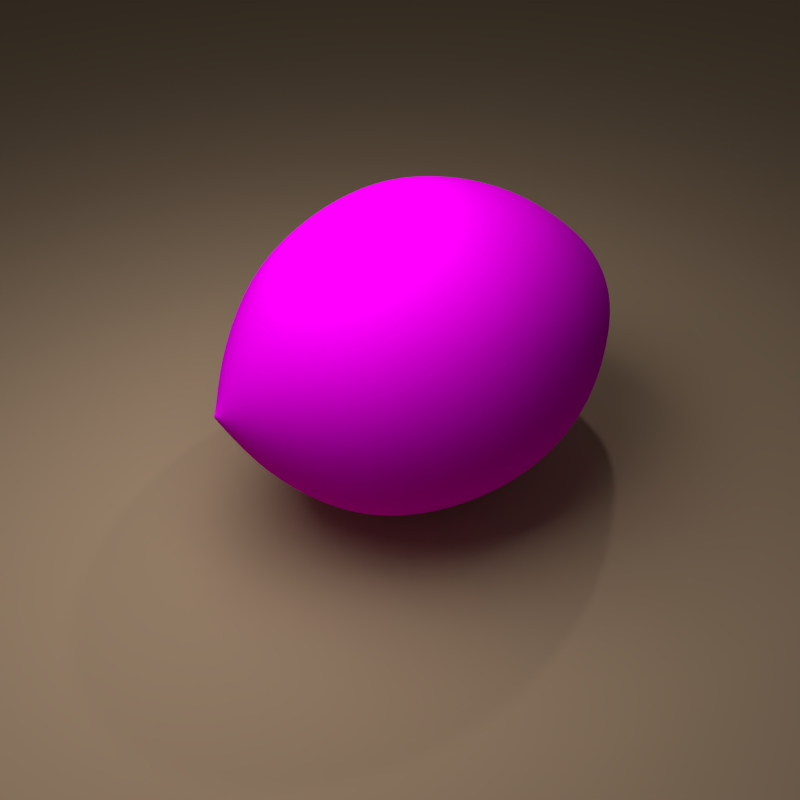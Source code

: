 # Source: coconut.blend  (saved by Blender 2.70.0; exported with 4.5.12 LTS)
import bpy
from mathutils import Matrix  # noqa: F401  (used for matrix-valued properties, if any)

bpy.ops.wm.read_factory_settings(use_empty=True)
scene = bpy.context.scene
scene.name = 'Scene'

# ---- collections
col_collection_1 = bpy.data.collections.new('Collection 1'); scene.collection.children.link(col_collection_1)

# ---- images (referenced by path relative to the original .blend; pixels are not part of the script)
import os
ASSET_DIR = os.environ.get("B2B_ASSET_DIR", "")  # directory of the original .blend (textures are referenced by path, not embedded)
HERE = os.path.dirname(os.path.abspath(__file__))  # packed textures are extracted next to this script under _unpacked/

def load_image(name, relpath, width, height, colorspace="sRGB"):
    """Load a texture the original file referenced (path relative to the .blend, or extracted next to this script)."""
    p = next((c for c in (os.path.join(HERE, relpath), os.path.join(ASSET_DIR, relpath)) if relpath and os.path.exists(c)), "")
    if p:
        img = bpy.data.images.load(p, check_existing=True)
        img.name = name
    else:  # same state as the original file: an image datablock whose file is absent (Cycles renders it pink)
        img = bpy.data.images.new(name, width, height)
        img.source = "FILE"
        img.filepath = "//" + (relpath or name)
    img.colorspace_settings.name = colorspace
    return img
img_coconut_png = load_image('coconut.png', 'coconut.png', 1024, 1024, 'sRGB')

# ---- materials (node trees are filled in below, after node groups)
mat_material_003 = bpy.data.materials.new('Material.003')
mat_material_003.alpha_threshold = 0.0
mat_material_003.roughness = 0.5
mat_material_003.line_color = (0.0, 0.0, 0.0, 1.0)
mat_material_002 = bpy.data.materials.new('Material.002')
mat_material_002.alpha_threshold = 0.0
mat_material_002.roughness = 0.5
mat_material_002.line_color = (0.0, 0.0, 0.0, 1.0)
mat_material_001 = bpy.data.materials.new('Material.001')
mat_material_001.alpha_threshold = 0.0
mat_material_001.roughness = 0.5
mat_material_001.line_color = (0.0, 0.0, 0.0, 1.0)

# ---- material node trees
mat_material_003.use_nodes = True; mat_material_003.node_tree.nodes.clear()
_N = mat_material_003.node_tree.nodes; _L = mat_material_003.node_tree.links
n0 = _N.new('ShaderNodeOutputMaterial'); n0.name = 'Material Output'; n0.location = (300, 300)
n1 = _N.new('ShaderNodeEmission'); n1.name = 'Emission'; n1.location = (110, 300)
n1.inputs[0].default_value = (0.8, 0.8, 0.8, 1.0)
n1.inputs[1].default_value = 5.0
_L.new(n1.outputs[0], n0.inputs[0])
n0.is_active_output = True
mat_material_002.use_nodes = True; mat_material_002.node_tree.nodes.clear()
_N = mat_material_002.node_tree.nodes; _L = mat_material_002.node_tree.links
n0 = _N.new('ShaderNodeOutputMaterial'); n0.name = 'Material Output'; n0.location = (300, 300)
n1 = _N.new('ShaderNodeBsdfDiffuse'); n1.name = 'Diffuse BSDF'; n1.location = (10, 300)
n1.inputs[0].default_value = (0.4885, 0.3463, 0.2234, 1.0)
_L.new(n1.outputs[0], n0.inputs[0])
n0.is_active_output = True
mat_material_001.use_nodes = True; mat_material_001.node_tree.nodes.clear()
_N = mat_material_001.node_tree.nodes; _L = mat_material_001.node_tree.links
n0 = _N.new('ShaderNodeBsdfDiffuse'); n0.name = 'Diffuse BSDF'; n0.location = (35, 455)
n1 = _N.new('ShaderNodeTexImage'); n1.name = 'Image Texture'; n1.location = (-180, 300)
n1.width = 140
n1.image = img_coconut_png
n2 = _N.new('ShaderNodeOutputMaterial'); n2.name = 'Material Output'; n2.location = (300, 300)
n3 = _N.new('ShaderNodeDisplacement'); n3.name = 'Displacement'; n3.location = (0, 0)
n3.inputs[1].default_value = 0.0
n3.inputs[2].default_value = 0.1
_L.new(n0.outputs[0], n2.inputs[0])
_L.new(n1.outputs[0], n0.inputs[0])
_L.new(n1.outputs[0], n3.inputs[0])
_L.new(n3.outputs[0], n2.inputs[2])
n2.is_active_output = True

# ---- world
world_world = bpy.data.worlds.new('World'); scene.world = world_world
world_world.color = (0.05088, 0.05088, 0.05088)
world_world.use_sun_shadow = False
world_world.sun_shadow_jitter_overblur = 0.0
world_world.cycles.sampling_method = 'MANUAL'
world_world.cycles.sample_map_resolution = 256

# ---- cameras
cam_camera = bpy.data.cameras.new('Camera')
cam_camera.clip_end = 100.0
cam_camera.lens = 35.0
cam_camera.sensor_width = 32.0
cam_camera.sensor_height = 18.0
cam_camera.ortho_scale = 7.314
cam_camera.dof.focus_distance = 0.0

# ---- lights
light_lamp = bpy.data.lights.new('Lamp', 'POINT')
light_lamp.transmission_factor = 0.0
light_lamp.cutoff_distance = 30.0
light_lamp.energy = 100.0
light_lamp.shadow_buffer_clip_start = 1.001
light_lamp.shadow_soft_size = 0.1
light_lamp.shadow_maximum_resolution = 0.006
light_lamp.use_absolute_resolution = True
light_lamp.cycles.use_multiple_importance_sampling = False

# ---- meshes
me_plane_002 = bpy.data.meshes.new('Plane.002')
me_plane_002.from_pydata([(-1.0, -1.0, 0.0), (1.0, -1.0, 0.0), (-1.0, 1.0, 0.0), (1.0, 1.0, 0.0)], [], [(0, 1, 3, 2)])
me_plane_002.materials.append(mat_material_003)
me_plane_002.use_remesh_preserve_volume = False
me_plane_002.use_remesh_preserve_attributes = False
me_plane_002.use_mirror_vertex_groups = False
me_plane_002.update()
me_plane_001 = bpy.data.meshes.new('Plane.001')
me_plane_001.from_pydata([(-1.0, -1.0, 0.0), (1.0, -1.0, 0.0), (-1.0, 1.0, 0.0), (1.0, 1.0, 0.0)], [], [(0, 1, 3, 2)])
me_plane_001.materials.append(mat_material_002)
me_plane_001.use_remesh_preserve_volume = False
me_plane_001.use_remesh_preserve_attributes = False
me_plane_001.use_mirror_vertex_groups = False
me_plane_001.update()
me_circle_001 = bpy.data.meshes.new('Circle.001')
me_circle_001.from_pydata([(0.01109, 0.9703, -0.07007), (-0.1782, 0.9517, -0.07007), (-0.3602, 0.8964, -0.07007), (-0.528, 0.8068, -0.07007), (-0.675, 0.6861, -0.07007), (-0.7957, 0.5391, -0.07007), (-0.8853, 0.3713, -0.07007), (-0.9406, 0.1893, -0.07007), (-0.9592, 9.238e-08, -0.07007), (-0.9406, -0.1893, -0.07007), (-0.8853, -0.3713, -0.07007), (-0.7957, -0.5391, -0.07007), (-0.675, -0.6861, -0.07007), (-0.528, -0.8068, -0.07007), (-0.3602, -0.8964, -0.07007), (-0.1782, -0.9517, -0.07007), (0.0111, -0.9703, -0.07007), (0.2004, -0.9517, -0.07007), (0.3824, -0.8964, -0.07007), (0.5502, -0.8068, -0.07007), (0.6972, -0.6861, -0.07007), (0.8179, -0.5391, -0.07007), (0.9075, -0.3713, -0.07007), (0.9628, -0.1893, -0.07007), (0.9814, 9.56e-07, -0.07007), (0.9628, 0.1893, -0.07007), (0.9075, 0.3713, -0.07007), (0.8179, 0.5391, -0.07007), (0.6972, 0.6861, -0.07007), (0.5502, 0.8068, -0.07007), (0.3824, 0.8964, -0.07007), (0.2004, 0.9517, -0.07007), (0.02861, 0.8429, 0.4847), (-0.1358, 0.8267, 0.4847), (-0.294, 0.7788, 0.4847), (-0.4397, 0.7009, 0.4847), (-0.5674, 0.596, 0.4847), (-0.6723, 0.4683, 0.4847), (-0.7502, 0.3226, 0.4847), (-0.7981, 0.1644, 0.4847), (-0.8143, 1.232e-07, 0.4847), (-0.7981, -0.1644, 0.4847), (-0.7502, -0.3226, 0.4847), (-0.6723, -0.4683, 0.4847), (-0.5674, -0.596, 0.4847), (-0.4397, -0.7009, 0.4847), (-0.294, -0.7788, 0.4847), (-0.1358, -0.8267, 0.4847), (0.02861, -0.8429, 0.4847), (0.1931, -0.8267, 0.4847), (0.3512, -0.7788, 0.4847), (0.4969, -0.7009, 0.4847), (0.6247, -0.596, 0.4847), (0.7295, -0.4683, 0.4847), (0.8074, -0.3226, 0.4847), (0.8553, -0.1644, 0.4847), (0.8715, 8.735e-07, 0.4847), (0.8553, 0.1644, 0.4847), (0.8074, 0.3226, 0.4847), (0.7295, 0.4683, 0.4847), (0.6247, 0.596, 0.4847), (0.4969, 0.7009, 0.4847), (0.3512, 0.7788, 0.4847), (0.1931, 0.8267, 0.4847), (0.01693, 0.4645, 0.9693), (-0.07368, 0.4555, 0.9693), (-0.1608, 0.4291, 0.9693), (-0.2411, 0.3862, 0.9693), (-0.3115, 0.3284, 0.9693), (-0.3693, 0.258, 0.9693), (-0.4122, 0.1777, 0.9693), (-0.4386, 0.09061, 0.9693), (-0.4475, 1.827e-07, 0.9693), (-0.4386, -0.09061, 0.9693), (-0.4122, -0.1777, 0.9693), (-0.3693, -0.258, 0.9693), (-0.3115, -0.3284, 0.9693), (-0.2411, -0.3862, 0.9693), (-0.1608, -0.4291, 0.9693), (-0.07368, -0.4555, 0.9693), (0.01693, -0.4645, 0.9693), (0.1075, -0.4555, 0.9693), (0.1947, -0.4291, 0.9693), (0.275, -0.3862, 0.9693), (0.3454, -0.3284, 0.9693), (0.4031, -0.258, 0.9693), (0.446, -0.1777, 0.9693), (0.4725, -0.09061, 0.9693), (0.4814, 5.961e-07, 0.9693), (0.4725, 0.09061, 0.9693), (0.446, 0.1777, 0.9693), (0.4031, 0.258, 0.9693), (0.3454, 0.3284, 0.9693), (0.275, 0.3862, 0.9693), (0.1947, 0.4291, 0.9693), (0.1075, 0.4555, 0.9693), (0.01693, 0.1508, 1.165), (-0.01249, 0.1479, 1.165), (-0.04079, 0.1394, 1.165), (-0.06687, 0.1254, 1.165), (-0.08972, 0.1067, 1.165), (-0.1085, 0.0838, 1.165), (-0.1224, 0.05772, 1.165), (-0.131, 0.02943, 1.165), (-0.1339, 2.668e-07, 1.165), (-0.131, -0.02943, 1.165), (-0.1224, -0.05772, 1.165), (-0.1085, -0.0838, 1.165), (-0.08972, -0.1067, 1.165), (-0.06687, -0.1254, 1.165), (-0.04079, -0.1394, 1.165), (-0.01249, -0.1479, 1.165), (0.01693, -0.1508, 1.165), (0.04636, -0.1479, 1.165), (0.07466, -0.1394, 1.165), (0.1007, -0.1254, 1.165), (0.1236, -0.1067, 1.165), (0.1423, -0.0838, 1.165), (0.1563, -0.05772, 1.165), (0.1649, -0.02943, 1.165), (0.1678, 4.011e-07, 1.165), (0.1649, 0.02943, 1.165), (0.1563, 0.05772, 1.165), (0.1423, 0.0838, 1.165), (0.1236, 0.1067, 1.165), (0.1007, 0.1254, 1.165), (0.07466, 0.1394, 1.165), (0.04636, 0.1479, 1.165), (0.04029, 0.8354, -0.6774), (-0.1227, 0.8193, -0.6774), (-0.2794, 0.7718, -0.6774), (-0.4238, 0.6946, -0.6774), (-0.5504, 0.5907, -0.6774), (-0.6543, 0.4641, -0.6774), (-0.7315, 0.3197, -0.6774), (-0.779, 0.163, -0.6774), (-0.7951, 1.223e-07, -0.6774), (-0.779, -0.163, -0.6774), (-0.7315, -0.3197, -0.6774), (-0.6543, -0.4641, -0.6774), (-0.5504, -0.5907, -0.6774), (-0.4238, -0.6946, -0.6774), (-0.2794, -0.7718, -0.6774), (-0.1227, -0.8193, -0.6774), (0.04029, -0.8354, -0.6774), (0.2033, -0.8193, -0.6774), (0.36, -0.7718, -0.6774), (0.5044, -0.6946, -0.6774), (0.631, -0.5907, -0.6774), (0.7349, -0.4641, -0.6774), (0.8121, -0.3197, -0.6774), (0.8596, -0.163, -0.6774), (0.8757, 8.659e-07, -0.6774), (0.8596, 0.163, -0.6774), (0.8121, 0.3197, -0.6774), (0.7349, 0.4641, -0.6774), (0.631, 0.5907, -0.6774), (0.5044, 0.6946, -0.6774), (0.36, 0.7718, -0.6774), (0.2033, 0.8193, -0.6774), (0.04029, 0.342, -1.197), (-0.02642, 0.3354, -1.197), (-0.09058, 0.3159, -1.197), (-0.1497, 0.2843, -1.197), (-0.2015, 0.2418, -1.197), (-0.2441, 0.19, -1.197), (-0.2757, 0.1309, -1.197), (-0.2951, 0.06672, -1.197), (-0.3017, 2.265e-07, -1.197), (-0.2951, -0.06672, -1.197), (-0.2757, -0.1309, -1.197), (-0.2441, -0.19, -1.197), (-0.2015, -0.2418, -1.197), (-0.1497, -0.2843, -1.197), (-0.09058, -0.3159, -1.197), (-0.02642, -0.3354, -1.197), (0.04029, -0.342, -1.197), (0.107, -0.3354, -1.197), (0.1712, -0.3159, -1.197), (0.2303, -0.2843, -1.197), (0.2821, -0.2418, -1.197), (0.3246, -0.19, -1.197), (0.3562, -0.1309, -1.197), (0.3757, -0.06672, -1.197), (0.3823, 5.309e-07, -1.197), (0.3757, 0.06672, -1.197), (0.3562, 0.1309, -1.197), (0.3246, 0.19, -1.197), (0.2821, 0.2418, -1.197), (0.2303, 0.2843, -1.197), (0.1712, 0.3159, -1.197), (0.107, 0.3354, -1.197), (-0.004032, 0.03856, -1.343), (-0.01156, 0.03782, -1.343), (-0.01879, 0.03563, -1.343), (-0.02546, 0.03207, -1.343), (-0.0313, 0.02727, -1.343), (-0.0361, 0.02143, -1.343), (-0.03966, 0.01476, -1.343), (-0.04186, 0.007524, -1.343), (-0.0426, 3.178e-07, -1.343), (-0.04186, -0.007523, -1.343), (-0.03966, -0.01476, -1.343), (-0.0361, -0.02142, -1.343), (-0.0313, -0.02727, -1.343), (-0.02546, -0.03206, -1.343), (-0.01879, -0.03563, -1.343), (-0.01156, -0.03782, -1.343), (-0.004032, -0.03856, -1.343), (0.003492, -0.03782, -1.343), (0.01073, -0.03563, -1.343), (0.01739, -0.03206, -1.343), (0.02324, -0.02727, -1.343), (0.02803, -0.02142, -1.343), (0.0316, -0.01476, -1.343), (0.03379, -0.007523, -1.343), (0.03453, 3.521e-07, -1.343), (0.03379, 0.007524, -1.343), (0.0316, 0.01476, -1.343), (0.02803, 0.02143, -1.343), (0.02324, 0.02727, -1.343), (0.01739, 0.03207, -1.343), (0.01073, 0.03563, -1.343), (0.003492, 0.03782, -1.343), (-0.03327, 0.009322, -1.365), (-0.03501, 0.009143, -1.365), (-0.03668, 0.008612, -1.364), (-0.03822, 0.007751, -1.364), (-0.03957, 0.006592, -1.363), (-0.04068, 0.005179, -1.363), (-0.04151, 0.003568, -1.363), (-0.04202, 0.001819, -1.363), (-0.04219, 3.235e-07, -1.363), (-0.04202, -0.001818, -1.363), (-0.04151, -0.003567, -1.363), (-0.04068, -0.005179, -1.363), (-0.03957, -0.006591, -1.363), (-0.03822, -0.00775, -1.364), (-0.03668, -0.008612, -1.364), (-0.03501, -0.009142, -1.365), (-0.03327, -0.009321, -1.365), (-0.03153, -0.009142, -1.366), (-0.02985, -0.008612, -1.366), (-0.02831, -0.00775, -1.367), (-0.02696, -0.006591, -1.367), (-0.02585, -0.005179, -1.368), (-0.02502, -0.003567, -1.368), (-0.02452, -0.001818, -1.368), (-0.02434, 3.324e-07, -1.368), (-0.02452, 0.001819, -1.368), (-0.02502, 0.003568, -1.368), (-0.02585, 0.005179, -1.368), (-0.02696, 0.006592, -1.367), (-0.02831, 0.007751, -1.367), (-0.02985, 0.008612, -1.366), (-0.03153, 0.009143, -1.366), (0.5893, 0.3669, -0.9372), (0.6503, 0.2527, -0.9372), (-0.5087, 0.3668, -0.9372), (-0.4266, 0.4669, -0.9372), (0.04029, -0.6603, -0.9372), (-0.08853, -0.6476, -0.9372), (0.6879, 0.1288, -0.9372), (0.7006, 7.461e-07, -0.9372), (-0.3266, 0.549, -0.9372), (-0.2124, 0.61, -0.9372), (-0.2124, -0.61, -0.9372), (-0.3266, -0.549, -0.9372), (0.6879, -0.1288, -0.9372), (0.6503, -0.2527, -0.9372), (-0.08853, 0.6476, -0.9372), (0.04029, 0.6603, -0.9372), (-0.4266, -0.4669, -0.9372), (-0.5087, -0.3668, -0.9372), (0.1691, 0.6476, -0.9372), (0.5893, -0.3668, -0.9372), (0.5072, -0.4669, -0.9372), (-0.5698, -0.2527, -0.9372), (-0.6073, -0.1288, -0.9372), (0.293, 0.61, -0.9372), (0.4071, 0.549, -0.9372), (0.4071, -0.549, -0.9372), (0.293, -0.61, -0.9372), (-0.62, 1.584e-07, -0.9372), (-0.6073, 0.1288, -0.9372), (0.5072, 0.4669, -0.9372), (0.1691, -0.6476, -0.9372), (-0.5698, 0.2527, -0.9372), (0.2085, 0.919, -0.3737), (0.3843, 0.8657, -0.3737), (0.6883, -0.6626, -0.3737), (0.5463, -0.7791, -0.3737), (-0.8933, -0.1828, -0.3737), (-0.9113, 9.969e-08, -0.3737), (0.5463, 0.7791, -0.3737), (0.6883, 0.6626, -0.3737), (0.3843, -0.8657, -0.3737), (0.2085, -0.919, -0.3737), (-0.8933, 0.1828, -0.3737), (-0.84, 0.3586, -0.3737), (0.8048, 0.5206, -0.3737), (0.8914, 0.3586, -0.3737), (-0.7534, 0.5206, -0.3737), (-0.6369, 0.6626, -0.3737), (0.02569, -0.937, -0.3737), (-0.1571, -0.919, -0.3737), (0.9447, 0.1828, -0.3737), (0.9627, 9.337e-07, -0.3737), (-0.4949, 0.7791, -0.3737), (-0.3329, 0.8657, -0.3737), (-0.3329, -0.8657, -0.3737), (-0.4949, -0.7791, -0.3737), (0.9447, -0.1828, -0.3737), (0.8914, -0.3586, -0.3737), (-0.1571, 0.919, -0.3737), (0.02569, 0.937, -0.3737), (-0.6369, -0.6626, -0.3737), (-0.7534, -0.5206, -0.3737), (0.8048, -0.5206, -0.3737), (-0.84, -0.3586, -0.3737), (0.3784, 0.8657, 0.2073), (0.2027, 0.919, 0.2073), (0.5404, -0.7791, 0.2073), (0.6824, -0.6626, 0.2073), (-0.9171, 1.009e-07, 0.2073), (-0.8991, -0.1828, 0.2073), (0.6824, 0.6626, 0.2073), (0.5404, 0.7791, 0.2073), (0.2027, -0.919, 0.2073), (0.3784, -0.8657, 0.2073), (-0.8458, 0.3586, 0.2073), (-0.8991, 0.1828, 0.2073), (0.8855, 0.3586, 0.2073), (0.7989, 0.5206, 0.2073), (-0.6427, 0.6626, 0.2073), (-0.7592, 0.5206, 0.2073), (-0.1629, -0.919, 0.2073), (0.01985, -0.937, 0.2073), (0.9569, 9.349e-07, 0.2073), (0.9388, 0.1828, 0.2073), (-0.3387, 0.8657, 0.2073), (-0.5007, 0.7791, 0.2073), (-0.5007, -0.7791, 0.2073), (-0.3387, -0.8657, 0.2073), (0.8855, -0.3586, 0.2073), (0.9389, -0.1828, 0.2073), (0.01985, 0.937, 0.2073), (-0.1629, 0.919, 0.2073), (-0.7592, -0.5206, 0.2073), (-0.6427, -0.6626, 0.2073), (0.7989, -0.5206, 0.2073), (-0.8458, -0.3586, 0.2073), (0.1576, 0.6778, 0.727), (0.02277, 0.691, 0.727), (0.5114, -0.4886, 0.727), (0.5974, -0.3839, 0.727), (-0.655, -0.1348, 0.727), (-0.6157, -0.2645, 0.727), (0.4067, 0.5746, 0.727), (0.2872, 0.6384, 0.727), (0.2872, -0.6384, 0.727), (0.4067, -0.5746, 0.727), (-0.655, 0.1348, 0.727), (-0.6683, 1.449e-07, 0.727), (0.5974, 0.3839, 0.727), (0.5114, 0.4886, 0.727), (0.02277, -0.691, 0.727), (0.1576, -0.6778, 0.727), (-0.5518, 0.3839, 0.727), (-0.6157, 0.2645, 0.727), (0.7005, 0.1348, 0.727), (0.6612, 0.2645, 0.727), (-0.3611, 0.5746, 0.727), (-0.4659, 0.4886, 0.727), (-0.2417, -0.6384, 0.727), (-0.112, -0.6778, 0.727), (0.7005, -0.1348, 0.727), (0.7138, 7.6e-07, 0.727), (-0.112, 0.6778, 0.727), (-0.2417, 0.6384, 0.727), (-0.4659, -0.4886, 0.727), (-0.3611, -0.5746, 0.727), (0.6612, -0.2644, 0.727), (-0.5518, -0.3839, 0.727), (0.3348, -0.1317, 1.067), (0.3544, -0.06712, 1.067), (0.01693, 0.3441, 1.067), (-0.05019, 0.3375, 1.067), (-0.2691, -0.1912, 1.067), (-0.2264, -0.2433, 1.067), (0.08406, 0.3375, 1.067), (0.2602, -0.2433, 1.067), (0.303, -0.1912, 1.067), (-0.3205, -0.06712, 1.067), (-0.3009, -0.1317, 1.067), (0.2081, 0.2861, 1.067), (0.1486, 0.3179, 1.067), (0.1486, -0.3179, 1.067), (0.2081, -0.2861, 1.067), (-0.3205, 0.06712, 1.067), (-0.3271, 2.163e-07, 1.067), (0.303, 0.1912, 1.067), (0.2602, 0.2433, 1.067), (0.01693, -0.3441, 1.067), (0.08406, -0.3375, 1.067), (-0.2691, 0.1912, 1.067), (-0.3009, 0.1317, 1.067), (0.3544, 0.06712, 1.067), (0.3348, 0.1317, 1.067), (-0.1742, 0.2861, 1.067), (-0.2264, 0.2433, 1.067), (-0.1147, -0.3179, 1.067), (-0.05019, -0.3375, 1.067), (0.361, 5.225e-07, 1.067), (-0.1147, 0.3179, 1.067), (-0.1742, -0.2861, 1.067)], [], [(288, 289, 158, 159), (352, 353, 64, 95), (320, 321, 63, 62), (322, 323, 52, 51), (324, 325, 41, 40), (326, 327, 61, 60), (328, 329, 50, 49), (330, 331, 39, 38), (332, 333, 59, 58), (334, 335, 37, 36), (336, 337, 48, 47), (338, 339, 57, 56), (340, 341, 35, 34), (342, 343, 46, 45), (344, 345, 55, 54), (346, 347, 33, 32), (348, 349, 44, 43), (321, 346, 32, 63), (323, 350, 53, 52), (325, 351, 42, 41), (327, 320, 62, 61), (329, 322, 51, 50), (331, 324, 40, 39), (333, 326, 60, 59), (337, 328, 49, 48), (335, 330, 38, 37), (339, 332, 58, 57), (341, 334, 36, 35), (343, 336, 47, 46), (345, 338, 56, 55), (347, 340, 34, 33), (349, 342, 45, 44), (350, 344, 54, 53), (351, 348, 43, 42), (384, 385, 119, 118), (354, 355, 85, 84), (356, 357, 74, 73), (358, 359, 94, 93), (360, 361, 83, 82), (362, 363, 72, 71), (364, 365, 92, 91), (366, 367, 81, 80), (368, 369, 70, 69), (370, 371, 90, 89), (372, 373, 68, 67), (374, 375, 79, 78), (376, 377, 88, 87), (378, 379, 66, 65), (380, 381, 77, 76), (355, 382, 86, 85), (357, 383, 75, 74), (359, 352, 95, 94), (361, 354, 84, 83), (363, 356, 73, 72), (365, 358, 93, 92), (367, 360, 82, 81), (369, 362, 71, 70), (371, 364, 91, 90), (373, 368, 69, 68), (375, 366, 80, 79), (377, 370, 89, 88), (379, 372, 67, 66), (381, 374, 78, 77), (382, 376, 87, 86), (353, 378, 65, 64), (383, 380, 76, 75), (97, 98, 99, 100, 101, 102, 103, 104, 105, 106, 107, 108, 109, 110, 111, 112, 113, 114, 115, 116, 117, 118, 119, 120, 121, 122, 123, 124, 125, 126, 127, 96), (386, 387, 97, 96), (388, 389, 108, 107), (390, 386, 96, 127), (391, 392, 117, 116), (393, 394, 106, 105), (395, 396, 126, 125), (397, 398, 115, 114), (399, 400, 104, 103), (401, 402, 124, 123), (403, 404, 113, 112), (405, 406, 102, 101), (407, 408, 122, 121), (409, 410, 100, 99), (411, 412, 111, 110), (385, 413, 120, 119), (387, 414, 98, 97), (389, 415, 109, 108), (392, 384, 118, 117), (394, 388, 107, 106), (396, 390, 127, 126), (398, 391, 116, 115), (400, 393, 105, 104), (402, 395, 125, 124), (404, 397, 114, 113), (406, 399, 103, 102), (408, 401, 123, 122), (410, 405, 101, 100), (412, 403, 112, 111), (413, 407, 121, 120), (414, 409, 99, 98), (415, 411, 110, 109), (256, 257, 186, 187), (290, 291, 147, 148), (292, 293, 136, 137), (294, 295, 156, 157), (296, 297, 145, 146), (298, 299, 134, 135), (300, 301, 154, 155), (302, 303, 132, 133), (304, 305, 143, 144), (306, 307, 152, 153), (308, 309, 130, 131), (310, 311, 141, 142), (312, 313, 150, 151), (314, 315, 128, 129), (316, 317, 139, 140), (315, 288, 159, 128), (318, 290, 148, 149), (319, 292, 137, 138), (289, 294, 157, 158), (291, 296, 146, 147), (293, 298, 135, 136), (295, 300, 155, 156), (297, 304, 144, 145), (299, 302, 133, 134), (301, 306, 153, 154), (303, 308, 131, 132), (305, 310, 142, 143), (307, 312, 151, 152), (309, 314, 129, 130), (311, 316, 140, 141), (313, 318, 149, 150), (317, 319, 138, 139), (189, 188, 220, 221), (258, 259, 164, 165), (260, 261, 175, 176), (262, 263, 184, 185), (264, 265, 162, 163), (266, 267, 173, 174), (268, 269, 182, 183), (270, 271, 160, 161), (272, 273, 171, 172), (271, 274, 191, 160), (275, 276, 180, 181), (277, 278, 169, 170), (279, 280, 189, 190), (281, 282, 178, 179), (283, 284, 167, 168), (285, 256, 187, 188), (286, 260, 176, 177), (287, 258, 165, 166), (257, 262, 185, 186), (259, 264, 163, 164), (261, 266, 174, 175), (263, 268, 183, 184), (265, 270, 161, 162), (267, 272, 172, 173), (269, 275, 181, 182), (273, 277, 170, 171), (274, 279, 190, 191), (276, 281, 179, 180), (278, 283, 168, 169), (280, 285, 188, 189), (282, 286, 177, 178), (284, 287, 166, 167), (223, 222, 254, 255), (178, 177, 209, 210), (167, 166, 198, 199), (187, 186, 218, 219), (165, 164, 196, 197), (176, 175, 207, 208), (185, 184, 216, 217), (163, 162, 194, 195), (174, 173, 205, 206), (183, 182, 214, 215), (161, 160, 192, 193), (172, 171, 203, 204), (160, 191, 223, 192), (181, 180, 212, 213), (170, 169, 201, 202), (190, 189, 221, 222), (179, 178, 210, 211), (168, 167, 199, 200), (188, 187, 219, 220), (177, 176, 208, 209), (166, 165, 197, 198), (186, 185, 217, 218), (164, 163, 195, 196), (175, 174, 206, 207), (184, 183, 215, 216), (162, 161, 193, 194), (173, 172, 204, 205), (182, 181, 213, 214), (171, 170, 202, 203), (191, 190, 222, 223), (180, 179, 211, 212), (169, 168, 200, 201), (225, 224, 255, 254, 253, 252, 251, 250, 249, 248, 247, 246, 245, 244, 243, 242, 241, 240, 239, 238, 237, 236, 235, 234, 233, 232, 231, 230, 229, 228, 227, 226), (212, 211, 243, 244), (201, 200, 232, 233), (221, 220, 252, 253), (210, 209, 241, 242), (199, 198, 230, 231), (219, 218, 250, 251), (197, 196, 228, 229), (208, 207, 239, 240), (217, 216, 248, 249), (195, 194, 226, 227), (206, 205, 237, 238), (215, 214, 246, 247), (193, 192, 224, 225), (204, 203, 235, 236), (192, 223, 255, 224), (213, 212, 244, 245), (202, 201, 233, 234), (222, 221, 253, 254), (211, 210, 242, 243), (200, 199, 231, 232), (220, 219, 251, 252), (209, 208, 240, 241), (198, 197, 229, 230), (218, 217, 249, 250), (196, 195, 227, 228), (207, 206, 238, 239), (216, 215, 247, 248), (194, 193, 225, 226), (205, 204, 236, 237), (214, 213, 245, 246), (203, 202, 234, 235), (155, 154, 257, 256), (133, 132, 259, 258), (144, 143, 261, 260), (153, 152, 263, 262), (131, 130, 265, 264), (142, 141, 267, 266), (151, 150, 269, 268), (129, 128, 271, 270), (140, 139, 273, 272), (128, 159, 274, 271), (149, 148, 276, 275), (138, 137, 278, 277), (158, 157, 280, 279), (147, 146, 282, 281), (136, 135, 284, 283), (156, 155, 256, 285), (145, 144, 260, 286), (134, 133, 258, 287), (154, 153, 262, 257), (132, 131, 264, 259), (143, 142, 266, 261), (152, 151, 268, 263), (130, 129, 270, 265), (141, 140, 272, 267), (150, 149, 275, 269), (139, 138, 277, 273), (159, 158, 279, 274), (148, 147, 281, 276), (137, 136, 283, 278), (157, 156, 285, 280), (146, 145, 286, 282), (135, 134, 287, 284), (31, 30, 289, 288), (20, 19, 291, 290), (9, 8, 293, 292), (29, 28, 295, 294), (18, 17, 297, 296), (7, 6, 299, 298), (27, 26, 301, 300), (5, 4, 303, 302), (16, 15, 305, 304), (25, 24, 307, 306), (3, 2, 309, 308), (14, 13, 311, 310), (23, 22, 313, 312), (1, 0, 315, 314), (12, 11, 317, 316), (0, 31, 288, 315), (21, 20, 290, 318), (10, 9, 292, 319), (30, 29, 294, 289), (19, 18, 296, 291), (8, 7, 298, 293), (28, 27, 300, 295), (17, 16, 304, 297), (6, 5, 302, 299), (26, 25, 306, 301), (4, 3, 308, 303), (15, 14, 310, 305), (24, 23, 312, 307), (2, 1, 314, 309), (13, 12, 316, 311), (22, 21, 318, 313), (11, 10, 319, 317), (30, 31, 321, 320), (19, 20, 323, 322), (8, 9, 325, 324), (28, 29, 327, 326), (17, 18, 329, 328), (6, 7, 331, 330), (26, 27, 333, 332), (4, 5, 335, 334), (15, 16, 337, 336), (24, 25, 339, 338), (2, 3, 341, 340), (13, 14, 343, 342), (22, 23, 345, 344), (0, 1, 347, 346), (11, 12, 349, 348), (31, 0, 346, 321), (20, 21, 350, 323), (9, 10, 351, 325), (29, 30, 320, 327), (18, 19, 322, 329), (7, 8, 324, 331), (27, 28, 326, 333), (16, 17, 328, 337), (5, 6, 330, 335), (25, 26, 332, 339), (3, 4, 334, 341), (14, 15, 336, 343), (23, 24, 338, 345), (1, 2, 340, 347), (12, 13, 342, 349), (21, 22, 344, 350), (10, 11, 348, 351), (63, 32, 353, 352), (52, 53, 355, 354), (41, 42, 357, 356), (61, 62, 359, 358), (50, 51, 361, 360), (39, 40, 363, 362), (59, 60, 365, 364), (48, 49, 367, 366), (37, 38, 369, 368), (57, 58, 371, 370), (35, 36, 373, 372), (46, 47, 375, 374), (55, 56, 377, 376), (33, 34, 379, 378), (44, 45, 381, 380), (53, 54, 382, 355), (42, 43, 383, 357), (62, 63, 352, 359), (51, 52, 354, 361), (40, 41, 356, 363), (60, 61, 358, 365), (49, 50, 360, 367), (38, 39, 362, 369), (58, 59, 364, 371), (36, 37, 368, 373), (47, 48, 366, 375), (56, 57, 370, 377), (34, 35, 372, 379), (45, 46, 374, 381), (54, 55, 376, 382), (32, 33, 378, 353), (43, 44, 380, 383), (86, 87, 385, 384), (64, 65, 387, 386), (75, 76, 389, 388), (95, 64, 386, 390), (84, 85, 392, 391), (73, 74, 394, 393), (93, 94, 396, 395), (82, 83, 398, 397), (71, 72, 400, 399), (91, 92, 402, 401), (80, 81, 404, 403), (69, 70, 406, 405), (89, 90, 408, 407), (67, 68, 410, 409), (78, 79, 412, 411), (87, 88, 413, 385), (65, 66, 414, 387), (76, 77, 415, 389), (85, 86, 384, 392), (74, 75, 388, 394), (94, 95, 390, 396), (83, 84, 391, 398), (72, 73, 393, 400), (92, 93, 395, 402), (81, 82, 397, 404), (70, 71, 399, 406), (90, 91, 401, 408), (68, 69, 405, 410), (79, 80, 403, 412), (88, 89, 407, 413), (66, 67, 409, 414), (77, 78, 411, 415)])
me_circle_001.polygons.foreach_set('use_smooth', [True] * 386)
_uv = me_circle_001.uv_layers.new(name='UVMap')
_uv.uv.foreach_set('vector', [0.5653, 0.6701, 0.5644, 0.5804, 0.719, 0.5829, 0.7198, 0.6628, 0.7486, 0.04409, 0.7486, -0.02312, 0.8608, -0.01498, 0.8608, 0.03019, 0.2777, 0.5909, 0.2785, 0.6806, 0.1459, 0.6836, 0.1451, 0.6029, -0.5225, 0.02795, -0.5326, 0.09239, -0.6732, 0.06065, -0.6641, 0.002667, -0.6918, 0.5245, -0.7766, 0.5258, -0.763, 0.3827, -0.6867, 0.3814, 0.2811, 0.4293, 0.2785, 0.5061, 0.1459, 0.5265, 0.1482, 0.4575, -0.5091, -0.132, -0.5145, -0.04783, -0.657, -0.06551, -0.652, -0.1412, -0.5112, 0.5149, -0.6022, 0.5208, -0.6061, 0.3781, -0.5243, 0.3728, 0.1452, -0.3789, 0.07066, -0.3618, 0.0881, -0.4922, 0.1551, -0.5076, -0.3393, 0.4976, -0.4225, 0.507, -0.4444, 0.3658, -0.3696, 0.3573, -0.5063, -0.3125, -0.5063, -0.2214, -0.6495, -0.2217, -0.6495, -0.3036, 0.3171, -0.4053, 0.2284, -0.3936, 0.23, -0.5208, 0.3098, -0.5314, 0.2909, 0.9441, 0.2978, 1.019, 0.1632, 0.9877, 0.1571, 0.9206, -0.5145, -0.4861, -0.5091, -0.4019, -0.652, -0.384, -0.657, -0.4598, 0.4972, -0.4181, 0.4078, -0.4136, 0.3914, -0.5388, 0.4718, -0.5428, 0.2811, 0.7717, 0.2853, 0.8607, 0.152, 0.8455, 0.1482, 0.7655, -0.5326, -0.6263, -0.5225, -0.5619, -0.6641, -0.5279, -0.6732, -0.5859, 0.2785, 0.6806, 0.2811, 0.7717, 0.1482, 0.7655, 0.1459, 0.6836, 0.658, -0.4153, 0.5817, -0.4186, 0.5478, -0.5433, 0.6165, -0.5403, -0.7766, 0.5258, -0.8534, 0.5249, -0.8321, 0.3818, -0.763, 0.3827, 0.2785, 0.5061, 0.2777, 0.5909, 0.1451, 0.6029, 0.1459, 0.5265, -0.5145, -0.04783, -0.5225, 0.02795, -0.6641, 0.002667, -0.657, -0.06551, -0.6022, 0.5208, -0.6918, 0.5245, -0.6867, 0.3814, -0.6061, 0.3781, 0.2853, 0.3635, 0.2811, 0.4293, 0.1482, 0.4575, 0.152, 0.3983, -0.5063, -0.2214, -0.5091, -0.132, -0.652, -0.1412, -0.6495, -0.2217, -0.4225, 0.507, -0.5112, 0.5149, -0.5243, 0.3728, -0.4444, 0.3658, 0.2284, -0.3936, 0.1452, -0.3789, 0.1551, -0.5076, 0.23, -0.5208, -0.2649, 0.4868, -0.3393, 0.4976, -0.3696, 0.3573, -0.3026, 0.3476, -0.5091, -0.4019, -0.5063, -0.3125, -0.6495, -0.3036, -0.652, -0.384, 0.4078, -0.4136, 0.3171, -0.4053, 0.3098, -0.5314, 0.3914, -0.5388, 0.2853, 0.8607, 0.2909, 0.9441, 0.1571, 0.9206, 0.152, 0.8455, -0.5225, -0.5619, -0.5145, -0.4861, -0.657, -0.4598, -0.6641, -0.5279, 0.5817, -0.4186, 0.4972, -0.4181, 0.4718, -0.5428, 0.5478, -0.5433, -0.8534, 0.5249, -0.9191, 0.5215, -0.8912, 0.3788, -0.8321, 0.3818, 1.14, 0.1709, 1.107, 0.1775, 1.097, 0.08207, 1.112, 0.07921, 1.307, 0.2755, 1.251, 0.3128, 1.199, 0.2108, 1.236, 0.1857, -0.7373, 0.2539, -0.794, 0.2532, -0.7331, 0.1197, -0.695, 0.1202, 0.7875, 0.1721, 0.7617, 0.11, 0.8696, 0.07449, 0.8869, 0.1162, -0.7861, -0.1039, -0.7919, -0.04801, -0.9242, -0.1222, -0.9203, -0.1598, -0.6087, 0.2502, -0.6748, 0.2529, -0.653, 0.1195, -0.6086, 0.1177, 0.8723, 0.2755, 0.8248, 0.228, 0.912, 0.1538, 0.9439, 0.1857, -0.78, -0.2319, -0.782, -0.166, -0.9176, -0.2015, -0.9162, -0.2458, -0.4762, 0.24, -0.5417, 0.2458, -0.5635, 0.1148, -0.5195, 0.1109, 0.9903, 0.3386, 0.9282, 0.3128, 0.9815, 0.2108, 1.023, 0.2281, -0.3599, 0.2251, -0.4148, 0.2331, -0.4783, 0.1062, -0.4414, 0.1008, -0.782, -0.365, -0.78, -0.2991, -0.9162, -0.291, -0.9176, -0.3353, 1.123, 0.3517, 1.056, 0.3517, 1.068, 0.2369, 1.113, 0.2369, 0.7617, -0.08903, 0.7875, -0.1511, 0.8869, -0.101, 0.8696, -0.05929, -0.7919, -0.483, -0.7861, -0.4271, -0.9203, -0.377, -0.9242, -0.4146, 1.251, 0.3128, 1.189, 0.3386, 1.157, 0.2281, 1.199, 0.2108, 1.251, -0.2919, 1.307, -0.2545, 1.236, -0.1705, 1.199, -0.1956, 0.7617, 0.11, 0.7486, 0.04409, 0.8608, 0.03019, 0.8696, 0.07449, 1.355, 0.228, 1.307, 0.2755, 1.236, 0.1857, 1.268, 0.1538, -0.6748, 0.2529, -0.7373, 0.2539, -0.695, 0.1202, -0.653, 0.1195, 0.8248, 0.228, 0.7875, 0.1721, 0.8869, 0.1162, 0.912, 0.1538, -0.782, -0.166, -0.7861, -0.1039, -0.9203, -0.1598, -0.9176, -0.2015, -0.5417, 0.2458, -0.6087, 0.2502, -0.6086, 0.1177, -0.5635, 0.1148, 0.9282, 0.3128, 0.8723, 0.2755, 0.9439, 0.1857, 0.9815, 0.2108, -0.4148, 0.2331, -0.4762, 0.24, -0.5195, 0.1109, -0.4783, 0.1062, -0.78, -0.2991, -0.78, -0.2319, -0.9162, -0.2458, -0.9162, -0.291, 1.056, 0.3517, 0.9903, 0.3386, 1.023, 0.2281, 1.068, 0.2369, 0.7875, -0.1511, 0.8248, -0.207, 0.912, -0.1386, 0.8869, -0.101, -0.7861, -0.4271, -0.782, -0.365, -0.9176, -0.3353, -0.9203, -0.377, 1.189, 0.3386, 1.123, 0.3517, 1.113, 0.2369, 1.157, 0.2281, 0.7486, -0.02312, 0.7617, -0.08903, 0.8696, -0.05929, 0.8608, -0.01498, 1.307, -0.2545, 1.355, -0.207, 1.268, -0.1386, 1.236, -0.1705, 1.066, 0.4243, 1.069, 0.4165, 1.073, 0.4095, 1.079, 0.4036, 1.086, 0.3989, 1.094, 0.3957, 1.102, 0.3941, 1.111, 0.3941, 1.119, 0.3957, 1.127, 0.3989, 1.134, 0.4036, 1.14, 0.4095, 1.144, 0.4165, 1.148, 0.4243, 1.149, 0.4326, 1.149, 0.441, 1.148, 0.4492, 1.144, 0.457, 1.14, 0.464, 1.134, 0.47, 1.127, 0.4746, 1.119, 0.4778, 1.111, 0.4795, 1.102, 0.4795, 1.094, 0.4778, 1.086, 0.4746, 1.079, 0.47, 1.073, 0.464, 1.069, 0.457, 1.066, 0.4492, 1.064, 0.441, 1.064, 0.4326, 0.9202, -0.00913, 0.9267, -0.04195, 1.018, -0.01412, 1.016, 0.0002667, 1.198, -0.1243, 1.222, -0.1007, 1.148, -0.03987, 1.138, -0.05024, 0.9202, 0.02433, 0.9202, -0.00913, 1.016, 0.0002667, 1.016, 0.01494, 1.198, 0.1395, 1.171, 0.1581, 1.125, 0.0736, 1.138, 0.06545, 1.14, -0.1557, 1.171, -0.1429, 1.125, -0.05839, 1.112, -0.06401, 0.9396, 0.08807, 0.9267, 0.05715, 1.018, 0.02932, 1.024, 0.04288, 1.241, 0.08807, 1.222, 0.1159, 1.148, 0.05507, 1.156, 0.04288, 1.073, -0.1623, 1.107, -0.1623, 1.097, -0.06687, 1.083, -0.06687, 0.9818, 0.1395, 0.9581, 0.1159, 1.032, 0.05507, 1.043, 0.06545, 1.26, 0.02433, 1.253, 0.05715, 1.162, 0.02932, 1.165, 0.01494, 1.01, -0.1429, 1.041, -0.1557, 1.068, -0.06401, 1.055, -0.05839, 1.041, 0.1709, 1.01, 0.1581, 1.055, 0.0736, 1.068, 0.07921, 0.9581, -0.1007, 0.9818, -0.1243, 1.043, -0.05024, 1.032, -0.03987, 1.253, -0.04195, 1.26, -0.00913, 1.165, 0.0002667, 1.162, -0.01412, 1.107, 0.1775, 1.073, 0.1775, 1.083, 0.08207, 1.097, 0.08207, 0.9267, -0.04195, 0.9396, -0.07286, 1.024, -0.02767, 1.018, -0.01412, 1.222, -0.1007, 1.241, -0.07286, 1.156, -0.02767, 1.148, -0.03987, 1.171, 0.1581, 1.14, 0.1709, 1.112, 0.07921, 1.125, 0.0736, 1.171, -0.1429, 1.198, -0.1243, 1.138, -0.05024, 1.125, -0.05839, 0.9267, 0.05715, 0.9202, 0.02433, 1.016, 0.01494, 1.018, 0.02932, 1.222, 0.1159, 1.198, 0.1395, 1.138, 0.06545, 1.148, 0.05507, 1.107, -0.1623, 1.14, -0.1557, 1.112, -0.06401, 1.097, -0.06687, 0.9581, 0.1159, 0.9396, 0.08807, 1.024, 0.04288, 1.032, 0.05507, 1.253, 0.05715, 1.241, 0.08807, 1.156, 0.04288, 1.162, 0.02932, 1.041, -0.1557, 1.073, -0.1623, 1.083, -0.06687, 1.068, -0.06401, 1.01, 0.1581, 0.9818, 0.1395, 1.043, 0.06545, 1.055, 0.0736, 0.9818, -0.1243, 1.01, -0.1429, 1.055, -0.05839, 1.043, -0.05024, 1.26, -0.00913, 1.26, 0.02433, 1.165, 0.01494, 1.165, 0.0002667, 1.073, 0.1775, 1.041, 0.1709, 1.068, 0.07921, 1.083, 0.08207, 0.9396, -0.07286, 0.9581, -0.1007, 1.032, -0.03987, 1.024, -0.02767, 1.241, -0.07286, 1.253, -0.04195, 1.162, -0.01412, 1.156, -0.02767, 0.2085, 0.2035, 0.2611, 0.1914, 0.3492, 0.3385, 0.322, 0.3448, 0.6833, -0.1347, 0.7486, -0.1276, 0.7229, 0.02794, 0.6647, 0.02153, -0.7579, 0.8112, -0.673, 0.8098, -0.6483, 0.9516, -0.7239, 0.9528, 0.5653, 0.4956, 0.5679, 0.4188, 0.7221, 0.4387, 0.7198, 0.5072, -0.2299, -0.04494, -0.2244, -0.1291, -0.08333, -0.1366, -0.08821, -0.06148, -0.5835, 0.8061, -0.4925, 0.8002, -0.4873, 0.943, -0.5684, 0.9483, 0.0959, -0.08131, 0.1704, -0.09842, 0.2074, 0.05392, 0.141, 0.06917, -0.4038, 0.7924, -0.3206, 0.7829, -0.334, 0.9276, -0.4082, 0.9361, -0.2216, -0.2185, -0.2216, -0.3096, -0.08085, -0.2975, -0.08085, -0.2162, 0.2536, -0.1131, 0.3423, -0.1248, 0.3607, 0.03041, 0.2816, 0.04084, 0.5846, 1.008, 0.5777, 0.9336, 0.7308, 0.8977, 0.737, 0.9643, -0.2244, -0.399, -0.2299, -0.4832, -0.08821, -0.4522, -0.08333, -0.3772, 0.4331, -0.133, 0.5224, -0.1375, 0.5212, 0.01904, 0.4416, 0.02305, 0.5721, 0.8502, 0.5679, 0.7612, 0.7221, 0.744, 0.7258, 0.8233, -0.229, 1.542, -0.2937, 1.602, -0.3321, 1.501, -0.2744, 1.448, 0.5679, 0.7612, 0.5653, 0.6701, 0.7198, 0.6628, 0.7221, 0.744, 0.6069, -0.1381, 0.6833, -0.1347, 0.6647, 0.02153, 0.5966, 0.01852, -0.8346, 0.8102, -0.7579, 0.8112, -0.7239, 0.9528, -0.7923, 0.9519, 0.5644, 0.5804, 0.5653, 0.4956, 0.7198, 0.5072, 0.719, 0.5829, -0.2378, 0.03084, -0.2299, -0.04494, -0.08821, -0.06148, -0.09529, 0.006077, -0.673, 0.8098, -0.5835, 0.8061, -0.5684, 0.9483, -0.6483, 0.9516, 0.03291, -0.06245, 0.0959, -0.08131, 0.141, 0.06917, 0.08483, 0.08599, -0.2244, -0.1291, -0.2216, -0.2185, -0.08085, -0.2162, -0.08333, -0.1366, -0.4925, 0.8002, -0.4038, 0.7924, -0.4082, 0.9361, -0.4873, 0.943, 0.1704, -0.09842, 0.2536, -0.1131, 0.2816, 0.04084, 0.2074, 0.05392, -0.3206, 0.7829, -0.2461, 0.7721, -0.2677, 0.918, -0.334, 0.9276, -0.2216, -0.3096, -0.2244, -0.399, -0.08333, -0.3772, -0.08085, -0.2975, 0.3423, -0.1248, 0.4331, -0.133, 0.4416, 0.02305, 0.3607, 0.03041, 0.5777, 0.9336, 0.5721, 0.8502, 0.7258, 0.8233, 0.7308, 0.8977, -0.2299, -0.4832, -0.2378, -0.559, -0.09529, -0.5198, -0.08821, -0.4522, 0.5224, -0.1375, 0.6069, -0.1381, 0.5966, 0.01852, 0.5212, 0.01904, -0.2937, 1.602, -0.3696, 1.649, -0.3998, 1.543, -0.3321, 1.501, -0.7526, 1.036, -0.734, 1.011, -0.619, 1.089, -0.6211, 1.092, -0.754, 1.426, -0.8072, 1.394, -0.7116, 1.23, -0.6841, 1.247, -0.2724, 1.126, -0.2727, 1.185, -0.4348, 1.122, -0.4347, 1.091, 0.3197, 0.1811, 0.3822, 0.1728, 0.4119, 0.3289, 0.3796, 0.3332, -0.8524, 1.353, -0.8878, 1.304, -0.7533, 1.184, -0.735, 1.209, -0.2856, 1.243, -0.3104, 1.298, -0.4543, 1.181, -0.4415, 1.152, 0.4461, 0.167, 0.5091, 0.1638, 0.4776, 0.3243, 0.445, 0.3259, -0.912, 1.25, -0.9242, 1.192, -0.7722, 1.126, -0.7659, 1.156, -0.3463, 1.347, -0.3919, 1.39, -0.4965, 1.228, -0.4729, 1.206, 0.8582, 0.7303, 0.8564, 0.6661, 0.9998, 0.6749, 1.001, 0.7081, 0.5686, 0.1634, 0.6225, 0.1658, 0.5364, 0.3253, 0.5085, 0.324, -0.4454, 1.423, -0.5048, 1.446, -0.555, 1.257, -0.5243, 1.245, 0.8558, 0.6029, 0.8564, 0.5431, 0.9998, 0.6112, 0.9995, 0.6422, -0.3443, 0.9645, -0.3089, 1.013, -0.4536, 1.033, -0.4719, 1.008, -0.5678, 1.459, -0.632, 1.459, -0.6209, 1.264, -0.5876, 1.264, 0.1641, 0.2168, 0.2085, 0.2035, 0.322, 0.3448, 0.299, 0.3517, -0.2847, 1.068, -0.2724, 1.126, -0.4347, 1.091, -0.441, 1.061, -0.6949, 1.448, -0.754, 1.426, -0.6841, 1.247, -0.6534, 1.259, 0.2611, 0.1914, 0.3197, 0.1811, 0.3796, 0.3332, 0.3492, 0.3385, -0.8072, 1.394, -0.8524, 1.353, -0.735, 1.209, -0.7116, 1.23, -0.2727, 1.185, -0.2856, 1.243, -0.4415, 1.152, -0.4348, 1.122, 0.3822, 0.1728, 0.4461, 0.167, 0.445, 0.3259, 0.4119, 0.3289, -0.8878, 1.304, -0.912, 1.25, -0.7659, 1.156, -0.7533, 1.184, -0.3104, 1.298, -0.3463, 1.347, -0.4729, 1.206, -0.4543, 1.181, 0.5091, 0.1638, 0.5686, 0.1634, 0.5085, 0.324, 0.4776, 0.3243, -0.3919, 1.39, -0.4454, 1.423, -0.5243, 1.245, -0.4965, 1.228, 0.8564, 0.6661, 0.8558, 0.6029, 0.9995, 0.6422, 0.9998, 0.6749, 0.6225, 0.1658, 0.6685, 0.1709, 0.5602, 0.3279, 0.5364, 0.3253, -0.5048, 1.446, -0.5678, 1.459, -0.5876, 1.264, -0.555, 1.257, 0.8564, 0.5431, 0.8582, 0.489, 1.001, 0.5832, 0.9998, 0.6112, -0.3089, 1.013, -0.2847, 1.068, -0.441, 1.061, -0.4536, 1.033, -0.632, 1.459, -0.6949, 1.448, -0.6534, 1.259, -0.6209, 1.264, -0.6233, 1.099, -0.6225, 1.096, -0.6078, 1.108, -0.608, 1.109, -0.4536, 1.033, -0.441, 1.061, -0.5859, 1.095, -0.5874, 1.092, -0.6209, 1.264, -0.6534, 1.259, -0.6099, 1.117, -0.6062, 1.118, -0.7104, 0.9889, -0.6826, 0.9716, -0.6132, 1.085, -0.6163, 1.087, -0.6841, 1.247, -0.7116, 1.23, -0.6165, 1.114, -0.6134, 1.116, -0.4347, 1.091, -0.4348, 1.122, -0.5852, 1.102, -0.5852, 1.099, -0.6519, 0.9595, -0.6193, 0.9532, -0.606, 1.083, -0.6097, 1.084, -0.735, 1.209, -0.7533, 1.184, -0.6212, 1.109, -0.6191, 1.112, -0.4415, 1.152, -0.4543, 1.181, -0.5874, 1.109, -0.586, 1.105, -0.586, 0.9528, -0.5535, 0.9584, -0.5986, 1.084, -0.6023, 1.083, -0.7659, 1.156, -0.7722, 1.126, -0.6233, 1.102, -0.6226, 1.106, -0.4729, 1.206, -0.4965, 1.228, -0.5922, 1.114, -0.5895, 1.112, -0.7722, 1.126, -0.7721, 1.095, -0.6233, 1.099, -0.6233, 1.102, -0.5228, 0.9698, -0.4953, 0.9865, -0.5921, 1.087, -0.5952, 1.085, -0.5243, 1.245, -0.555, 1.257, -0.5988, 1.117, -0.5953, 1.116, -0.7654, 1.065, -0.7526, 1.036, -0.6211, 1.092, -0.6225, 1.096, -0.4719, 1.008, -0.4536, 1.033, -0.5874, 1.092, -0.5894, 1.089, -0.5876, 1.264, -0.6209, 1.264, -0.6062, 1.118, -0.6025, 1.118, -0.734, 1.011, -0.7104, 0.9889, -0.6163, 1.087, -0.619, 1.089, -0.441, 1.061, -0.4347, 1.091, -0.5852, 1.099, -0.5859, 1.095, -0.6534, 1.259, -0.6841, 1.247, -0.6134, 1.116, -0.6099, 1.117, -0.6826, 0.9716, -0.6519, 0.9595, -0.6097, 1.084, -0.6132, 1.085, -0.7116, 1.23, -0.735, 1.209, -0.6191, 1.112, -0.6165, 1.114, -0.4348, 1.122, -0.4415, 1.152, -0.586, 1.105, -0.5852, 1.102, -0.6193, 0.9532, -0.586, 0.9528, -0.6023, 1.083, -0.606, 1.083, -0.7533, 1.184, -0.7659, 1.156, -0.6226, 1.106, -0.6212, 1.109, -0.4543, 1.181, -0.4729, 1.206, -0.5895, 1.112, -0.5874, 1.109, -0.5535, 0.9584, -0.5228, 0.9698, -0.5952, 1.085, -0.5986, 1.084, -0.4965, 1.228, -0.5243, 1.245, -0.5953, 1.116, -0.5922, 1.114, -0.7721, 1.095, -0.7654, 1.065, -0.6225, 1.096, -0.6233, 1.099, -0.4953, 0.9865, -0.4719, 1.008, -0.5894, 1.089, -0.5921, 1.087, -0.555, 1.257, -0.5876, 1.264, -0.6025, 1.118, -0.5988, 1.117, -0.6078, 1.111, -0.608, 1.11, -0.608, 1.109, -0.6078, 1.108, -0.6074, 1.107, -0.6069, 1.106, -0.6063, 1.106, -0.6055, 1.105, -0.6047, 1.105, -0.6038, 1.105, -0.6029, 1.105, -0.602, 1.105, -0.6012, 1.105, -0.6004, 1.106, -0.5998, 1.106, -0.5993, 1.107, -0.5989, 1.108, -0.5988, 1.109, -0.5988, 1.11, -0.5989, 1.111, -0.5993, 1.112, -0.5998, 1.112, -0.6004, 1.113, -0.6012, 1.113, -0.602, 1.114, -0.6029, 1.114, -0.6038, 1.114, -0.6047, 1.114, -0.6055, 1.113, -0.6063, 1.113, -0.6069, 1.112, -0.6074, 1.112, -0.5921, 1.087, -0.5894, 1.089, -0.5998, 1.106, -0.6004, 1.106, -0.2358, 0.1067, -0.2359, 0.1102, -0.2457, 0.1103, -0.2457, 0.1095, -0.6211, 1.092, -0.619, 1.089, -0.6069, 1.106, -0.6074, 1.107, -0.5874, 1.092, -0.5859, 1.095, -0.5989, 1.108, -0.5993, 1.107, -0.2359, 0.1139, -0.2359, 0.1176, -0.2458, 0.1121, -0.2457, 0.1112, -0.6163, 1.087, -0.6132, 1.085, -0.6055, 1.105, -0.6063, 1.106, -0.2358, 0.1213, -0.2356, 0.1247, -0.246, 0.1138, -0.2459, 0.113, -0.5852, 1.099, -0.5852, 1.102, -0.5988, 1.11, -0.5988, 1.109, -0.6097, 1.084, -0.606, 1.083, -0.6038, 1.105, -0.6047, 1.105, -0.2353, 0.1052, -0.233, 0.1031, -0.2312, 0.117, -0.2318, 0.1173, -0.586, 1.105, -0.5874, 1.109, -0.5993, 1.112, -0.5989, 1.111, -0.6023, 1.083, -0.5986, 1.084, -0.602, 1.105, -0.6029, 1.105, -0.6226, 1.106, -0.6233, 1.102, -0.608, 1.11, -0.6078, 1.111, -0.2281, 0.1109, -0.2304, 0.1095, -0.2269, 0.1008, -0.2263, 0.101, -0.6233, 1.102, -0.6233, 1.099, -0.608, 1.109, -0.608, 1.11, -0.5952, 1.085, -0.5921, 1.087, -0.6004, 1.106, -0.6012, 1.105, -0.2356, 0.1035, -0.2358, 0.1067, -0.2457, 0.1095, -0.2457, 0.1087, -0.6225, 1.096, -0.6211, 1.092, -0.6074, 1.107, -0.6078, 1.108, -0.5894, 1.089, -0.5874, 1.092, -0.5993, 1.107, -0.5998, 1.106, -0.2359, 0.1102, -0.2359, 0.1139, -0.2457, 0.1112, -0.2457, 0.1103, -0.619, 1.089, -0.6163, 1.087, -0.6063, 1.106, -0.6069, 1.106, -0.5859, 1.095, -0.5852, 1.099, -0.5988, 1.109, -0.5989, 1.108, -0.2359, 0.1176, -0.2358, 0.1213, -0.2459, 0.113, -0.2458, 0.1121, -0.6132, 1.085, -0.6097, 1.084, -0.6047, 1.105, -0.6055, 1.105, -0.2356, 0.1247, -0.2353, 0.1278, -0.2461, 0.1146, -0.246, 0.1138, -0.5852, 1.102, -0.586, 1.105, -0.5989, 1.111, -0.5988, 1.11, -0.606, 1.083, -0.6023, 1.083, -0.6029, 1.105, -0.6038, 1.105, -0.233, 0.1031, -0.2304, 0.1008, -0.2304, 0.1167, -0.2312, 0.117, -0.2256, 0.1127, -0.2281, 0.1109, -0.2263, 0.101, -0.2256, 0.1013, -0.5986, 1.084, -0.5952, 1.085, -0.6012, 1.105, -0.602, 1.105, -0.2353, 0.1008, -0.2356, 0.1035, -0.2457, 0.1087, -0.2458, 0.1081, 0.141, 0.06917, 0.2074, 0.05392, 0.2611, 0.1914, 0.2085, 0.2035, -0.7902, 1.548, -0.8575, 1.507, -0.8072, 1.394, -0.754, 1.426, -0.08085, -0.2162, -0.08085, -0.2975, 0.03291, -0.2889, 0.03291, -0.2247, 0.2816, 0.04084, 0.3607, 0.03041, 0.3822, 0.1728, 0.3197, 0.1811, 0.737, 0.9643, 0.7308, 0.8977, 0.8651, 0.8518, 0.87, 0.9044, -0.08333, -0.3772, -0.08821, -0.4522, 0.02709, -0.4113, 0.03095, -0.3519, 0.4416, 0.02305, 0.5212, 0.01904, 0.5091, 0.1638, 0.4461, 0.167, 0.7258, 0.8233, 0.7221, 0.744, 0.8582, 0.7303, 0.8611, 0.793, -0.2744, 1.448, -0.3321, 1.501, -0.3919, 1.39, -0.3463, 1.347, 0.7221, 0.744, 0.7198, 0.6628, 0.8564, 0.6661, 0.8582, 0.7303, 0.5966, 0.01852, 0.6647, 0.02153, 0.6225, 0.1658, 0.5686, 0.1634, -0.3998, 1.543, -0.4749, 1.573, -0.5048, 1.446, -0.4454, 1.423, 0.719, 0.5829, 0.7198, 0.5072, 0.8564, 0.5431, 0.8558, 0.6029, -0.09529, 0.006077, -0.08821, -0.06148, 0.02709, -0.1024, 0.0215, -0.04901, -0.5546, 1.588, -0.6358, 1.589, -0.632, 1.459, -0.5678, 1.459, 0.08483, 0.08599, 0.141, 0.06917, 0.2085, 0.2035, 0.1641, 0.2168, -0.08333, -0.1366, -0.08085, -0.2162, 0.03291, -0.2247, 0.03095, -0.1617, -0.7154, 1.575, -0.7902, 1.548, -0.754, 1.426, -0.6949, 1.448, 0.2074, 0.05392, 0.2816, 0.04084, 0.3197, 0.1811, 0.2611, 0.1914, -0.8575, 1.507, -0.9146, 1.455, -0.8524, 1.353, -0.8072, 1.394, -0.08085, -0.2975, -0.08333, -0.3772, 0.03095, -0.3519, 0.03291, -0.2889, 0.3607, 0.03041, 0.4416, 0.02305, 0.4461, 0.167, 0.3822, 0.1728, 0.7308, 0.8977, 0.7258, 0.8233, 0.8611, 0.793, 0.8651, 0.8518, -0.229, 1.385, -0.2744, 1.448, -0.3463, 1.347, -0.3104, 1.298, 0.5212, 0.01904, 0.5966, 0.01852, 0.5686, 0.1634, 0.5091, 0.1638, -0.3321, 1.501, -0.3998, 1.543, -0.4454, 1.423, -0.3919, 1.39, 0.7198, 0.6628, 0.719, 0.5829, 0.8558, 0.6029, 0.8564, 0.6661, 0.6647, 0.02153, 0.7229, 0.02794, 0.6685, 0.1709, 0.6225, 0.1658, -0.4749, 1.573, -0.5546, 1.588, -0.5678, 1.459, -0.5048, 1.446, 0.7198, 0.5072, 0.7221, 0.4387, 0.8582, 0.489, 0.8564, 0.5431, -0.08821, -0.06148, -0.08333, -0.1366, 0.03095, -0.1617, 0.02709, -0.1024, -0.6358, 1.589, -0.7154, 1.575, -0.6949, 1.448, -0.632, 1.459, 0.4141, 0.68, 0.4131, 0.5871, 0.5644, 0.5804, 0.5653, 0.6701, 0.681, -0.2838, 0.7486, -0.2763, 0.7486, -0.1276, 0.6833, -0.1347, -0.7766, 0.665, -0.6888, 0.6636, -0.673, 0.8098, -0.7579, 0.8112, 0.4141, 0.4993, 0.4167, 0.4197, 0.5679, 0.4188, 0.5653, 0.4956, -0.3763, -0.04437, -0.3706, -0.1316, -0.2244, -0.1291, -0.2299, -0.04494, -0.596, 0.6597, -0.5018, 0.6536, -0.4925, 0.8002, -0.5835, 0.8061, 0.07271, -0.2284, 0.1499, -0.2462, 0.1704, -0.09842, 0.0959, -0.08131, -0.4099, 0.6455, -0.3238, 0.6357, -0.3206, 0.7829, -0.4038, 0.7924, -0.3677, -0.2241, -0.3677, -0.3185, -0.2216, -0.3096, -0.2216, -0.2185, 0.236, -0.2614, 0.3279, -0.2735, 0.3423, -0.1248, 0.2536, -0.1131, 0.434, 1.03, 0.4269, 0.9528, 0.5777, 0.9336, 0.5846, 1.008, -0.3706, -0.411, -0.3763, -0.4982, -0.2299, -0.4832, -0.2244, -0.399, 0.4219, -0.282, 0.5144, -0.2867, 0.5224, -0.1375, 0.4331, -0.133, 0.4211, 0.8665, 0.4167, 0.7743, 0.5679, 0.7612, 0.5721, 0.8502, -0.3845, -0.5767, -0.395, -0.6434, -0.2479, -0.6234, -0.2378, -0.559, 0.4167, 0.7743, 0.4141, 0.68, 0.5653, 0.6701, 0.5679, 0.7612, 0.6019, -0.2873, 0.681, -0.2838, 0.6833, -0.1347, 0.6069, -0.1381, -0.8561, 0.664, -0.7766, 0.665, -0.7579, 0.8112, -0.8346, 0.8102, 0.4131, 0.5871, 0.4141, 0.4993, 0.5653, 0.4956, 0.5644, 0.5804, -0.3845, 0.0341, -0.3763, -0.04437, -0.2299, -0.04494, -0.2378, 0.03084, -0.6888, 0.6636, -0.596, 0.6597, -0.5835, 0.8061, -0.673, 0.8098, 0.4167, 0.4197, 0.4211, 0.3517, 0.5721, 0.353, 0.5679, 0.4188, -0.3706, -0.1316, -0.3677, -0.2241, -0.2216, -0.2185, -0.2244, -0.1291, -0.5018, 0.6536, -0.4099, 0.6455, -0.4038, 0.7924, -0.4925, 0.8002, 0.1499, -0.2462, 0.236, -0.2614, 0.2536, -0.1131, 0.1704, -0.09842, -0.3238, 0.6357, -0.2467, 0.6246, -0.2461, 0.7721, -0.3206, 0.7829, -0.3677, -0.3185, -0.3706, -0.411, -0.2244, -0.399, -0.2216, -0.3096, 0.3279, -0.2735, 0.4219, -0.282, 0.4331, -0.133, 0.3423, -0.1248, 0.4269, 0.9528, 0.4211, 0.8665, 0.5721, 0.8502, 0.5777, 0.9336, -0.3763, -0.4982, -0.3845, -0.5767, -0.2378, -0.559, -0.2299, -0.4832, 0.5144, -0.2867, 0.6019, -0.2873, 0.6069, -0.1381, 0.5224, -0.1375, -0.9242, 0.6605, -0.8561, 0.664, -0.8346, 0.8102, -0.9004, 0.8068, 0.4131, 0.5871, 0.4141, 0.68, 0.2785, 0.6806, 0.2777, 0.5909, -0.3845, 0.0341, -0.395, 0.1008, -0.5326, 0.09239, -0.5225, 0.02795, -0.6888, 0.6636, -0.7766, 0.665, -0.7766, 0.5258, -0.6918, 0.5245, 0.4167, 0.4197, 0.4141, 0.4993, 0.2785, 0.5061, 0.2811, 0.4293, -0.3706, -0.1316, -0.3763, -0.04437, -0.5145, -0.04783, -0.5091, -0.132, -0.5018, 0.6536, -0.596, 0.6597, -0.6022, 0.5208, -0.5112, 0.5149, 0.1499, -0.2462, 0.07271, -0.2284, 0.07066, -0.3618, 0.1452, -0.3789, -0.3238, 0.6357, -0.4099, 0.6455, -0.4225, 0.507, -0.3393, 0.4976, -0.3677, -0.3185, -0.3677, -0.2241, -0.5063, -0.2214, -0.5063, -0.3125, 0.3279, -0.2735, 0.236, -0.2614, 0.2284, -0.3936, 0.3171, -0.4053, 0.4269, 0.9528, 0.434, 1.03, 0.2978, 1.019, 0.2909, 0.9441, -0.3763, -0.4982, -0.3706, -0.411, -0.5091, -0.4019, -0.5145, -0.4861, 0.5144, -0.2867, 0.4219, -0.282, 0.4078, -0.4136, 0.4972, -0.4181, 0.4167, 0.7743, 0.4211, 0.8665, 0.2853, 0.8607, 0.2811, 0.7717, -0.395, -0.6434, -0.3845, -0.5767, -0.5225, -0.5619, -0.5326, -0.6263, 0.4141, 0.68, 0.4167, 0.7743, 0.2811, 0.7717, 0.2785, 0.6806, 0.681, -0.2838, 0.6019, -0.2873, 0.5817, -0.4186, 0.658, -0.4153, -0.7766, 0.665, -0.8561, 0.664, -0.8534, 0.5249, -0.7766, 0.5258, 0.4141, 0.4993, 0.4131, 0.5871, 0.2777, 0.5909, 0.2785, 0.5061, -0.3763, -0.04437, -0.3845, 0.0341, -0.5225, 0.02795, -0.5145, -0.04783, -0.596, 0.6597, -0.6888, 0.6636, -0.6918, 0.5245, -0.6022, 0.5208, 0.4211, 0.3517, 0.4167, 0.4197, 0.2811, 0.4293, 0.2853, 0.3635, -0.3677, -0.2241, -0.3706, -0.1316, -0.5091, -0.132, -0.5063, -0.2214, -0.4099, 0.6455, -0.5018, 0.6536, -0.5112, 0.5149, -0.4225, 0.507, 0.236, -0.2614, 0.1499, -0.2462, 0.1452, -0.3789, 0.2284, -0.3936, -0.2467, 0.6246, -0.3238, 0.6357, -0.3393, 0.4976, -0.2649, 0.4868, -0.3706, -0.411, -0.3677, -0.3185, -0.5063, -0.3125, -0.5091, -0.4019, 0.4219, -0.282, 0.3279, -0.2735, 0.3171, -0.4053, 0.4078, -0.4136, 0.4211, 0.8665, 0.4269, 0.9528, 0.2909, 0.9441, 0.2853, 0.8607, -0.3845, -0.5767, -0.3763, -0.4982, -0.5145, -0.4861, -0.5225, -0.5619, 0.6019, -0.2873, 0.5144, -0.2867, 0.4972, -0.4181, 0.5817, -0.4186, -0.8561, 0.664, -0.9242, 0.6605, -0.9191, 0.5215, -0.8534, 0.5249, 0.1459, 0.6836, 0.1482, 0.7655, 0.03546, 0.7626, 0.03356, 0.6954, 0.6165, -0.5403, 0.5478, -0.5433, 0.5033, -0.6434, 0.5596, -0.6409, -0.763, 0.3827, -0.8321, 0.3818, -0.794, 0.2532, -0.7373, 0.2539, 0.1459, 0.5265, 0.1451, 0.6029, 0.03291, 0.6293, 0.03356, 0.5667, -0.657, -0.06551, -0.6641, 0.002667, -0.7919, -0.04801, -0.7861, -0.1039, -0.6061, 0.3781, -0.6867, 0.3814, -0.6748, 0.2529, -0.6087, 0.2502, 0.152, 0.3983, 0.1482, 0.4575, 0.03546, 0.5101, 0.03855, 0.4616, -0.6495, -0.2217, -0.652, -0.1412, -0.782, -0.166, -0.78, -0.2319, -0.4444, 0.3658, -0.5243, 0.3728, -0.5417, 0.2458, -0.4762, 0.24, 0.23, -0.5208, 0.1551, -0.5076, 0.1814, -0.6141, 0.2428, -0.6249, -0.3026, 0.3476, -0.3696, 0.3573, -0.4148, 0.2331, -0.3599, 0.2251, -0.652, -0.384, -0.6495, -0.3036, -0.78, -0.2991, -0.782, -0.365, 0.3914, -0.5388, 0.3098, -0.5314, 0.3082, -0.6335, 0.3751, -0.6396, 0.152, 0.8455, 0.1571, 0.9206, 0.04272, 0.8897, 0.03855, 0.8282, -0.6641, -0.5279, -0.657, -0.4598, -0.7861, -0.4271, -0.7919, -0.483, 0.5478, -0.5433, 0.4718, -0.5428, 0.441, -0.6429, 0.5033, -0.6434, -0.8321, 0.3818, -0.8912, 0.3788, -0.8425, 0.2507, -0.794, 0.2532, 0.1451, 0.6029, 0.1459, 0.6836, 0.03356, 0.6954, 0.03291, 0.6293, -0.6641, 0.002667, -0.6732, 0.06065, -0.7994, -0.0004805, -0.7919, -0.04801, -0.6867, 0.3814, -0.763, 0.3827, -0.7373, 0.2539, -0.6748, 0.2529, 0.1482, 0.4575, 0.1459, 0.5265, 0.03356, 0.5667, 0.03546, 0.5101, -0.652, -0.1412, -0.657, -0.06551, -0.7861, -0.1039, -0.782, -0.166, -0.5243, 0.3728, -0.6061, 0.3781, -0.6087, 0.2502, -0.5417, 0.2458, 0.1551, -0.5076, 0.0881, -0.4922, 0.1264, -0.6015, 0.1814, -0.6141, -0.3696, 0.3573, -0.4444, 0.3658, -0.4762, 0.24, -0.4148, 0.2331, -0.6495, -0.3036, -0.6495, -0.2217, -0.78, -0.2319, -0.78, -0.2991, 0.3098, -0.5314, 0.23, -0.5208, 0.2428, -0.6249, 0.3082, -0.6335, -0.2461, 0.3371, -0.3026, 0.3476, -0.3599, 0.2251, -0.3136, 0.2165, -0.657, -0.4598, -0.652, -0.384, -0.782, -0.365, -0.7861, -0.4271, 0.4718, -0.5428, 0.3914, -0.5388, 0.3751, -0.6396, 0.441, -0.6429, 0.1482, 0.7655, 0.152, 0.8455, 0.03855, 0.8282, 0.03546, 0.7626, -0.6732, -0.5859, -0.6641, -0.5279, -0.7919, -0.483, -0.7994, -0.5305, 1.157, 0.2281, 1.113, 0.2369, 1.107, 0.1775, 1.14, 0.1709, 0.8608, -0.01498, 0.8696, -0.05929, 0.9267, -0.04195, 0.9202, -0.00913, 1.236, -0.1705, 1.268, -0.1386, 1.222, -0.1007, 1.198, -0.1243, 0.8608, 0.03019, 0.8608, -0.01498, 0.9202, -0.00913, 0.9202, 0.02433, 1.236, 0.1857, 1.199, 0.2108, 1.171, 0.1581, 1.198, 0.1395, 1.157, -0.2129, 1.199, -0.1956, 1.171, -0.1429, 1.14, -0.1557, 0.8869, 0.1162, 0.8696, 0.07449, 0.9267, 0.05715, 0.9396, 0.08807, 1.293, 0.1162, 1.268, 0.1538, 1.222, 0.1159, 1.241, 0.08807, 1.068, -0.2217, 1.113, -0.2217, 1.107, -0.1623, 1.073, -0.1623, 0.9439, 0.1857, 0.912, 0.1538, 0.9581, 0.1159, 0.9818, 0.1395, 1.319, 0.03019, 1.311, 0.07449, 1.253, 0.05715, 1.26, 0.02433, 0.9815, -0.1956, 1.023, -0.2129, 1.041, -0.1557, 1.01, -0.1429, 1.023, 0.2281, 0.9815, 0.2108, 1.01, 0.1581, 1.041, 0.1709, 0.912, -0.1386, 0.9439, -0.1705, 0.9818, -0.1243, 0.9581, -0.1007, 1.311, -0.05929, 1.319, -0.01498, 1.26, -0.00913, 1.253, -0.04195, 1.113, 0.2369, 1.068, 0.2369, 1.073, 0.1775, 1.107, 0.1775, 0.8696, -0.05929, 0.8869, -0.101, 0.9396, -0.07286, 0.9267, -0.04195, 1.268, -0.1386, 1.293, -0.101, 1.241, -0.07286, 1.222, -0.1007, 1.199, 0.2108, 1.157, 0.2281, 1.14, 0.1709, 1.171, 0.1581, 1.199, -0.1956, 1.236, -0.1705, 1.198, -0.1243, 1.171, -0.1429, 0.8696, 0.07449, 0.8608, 0.03019, 0.9202, 0.02433, 0.9267, 0.05715, 1.268, 0.1538, 1.236, 0.1857, 1.198, 0.1395, 1.222, 0.1159, 1.113, -0.2217, 1.157, -0.2129, 1.14, -0.1557, 1.107, -0.1623, 0.912, 0.1538, 0.8869, 0.1162, 0.9396, 0.08807, 0.9581, 0.1159, 1.311, 0.07449, 1.293, 0.1162, 1.241, 0.08807, 1.253, 0.05715, 1.023, -0.2129, 1.068, -0.2217, 1.073, -0.1623, 1.041, -0.1557, 0.9815, 0.2108, 0.9439, 0.1857, 0.9818, 0.1395, 1.01, 0.1581, 0.9439, -0.1705, 0.9815, -0.1956, 1.01, -0.1429, 0.9818, -0.1243, 1.319, -0.01498, 1.319, 0.03019, 1.26, 0.02433, 1.26, -0.00913, 1.068, 0.2369, 1.023, 0.2281, 1.041, 0.1709, 1.073, 0.1775, 0.8869, -0.101, 0.912, -0.1386, 0.9581, -0.1007, 0.9396, -0.07286, 1.293, -0.101, 1.311, -0.05929, 1.253, -0.04195, 1.241, -0.07286])
me_circle_001.materials.append(mat_material_001)
me_circle_001.use_remesh_preserve_volume = False
me_circle_001.use_remesh_preserve_attributes = False
me_circle_001.use_mirror_vertex_groups = False
me_circle_001.update()

# ---- objects
ob_plane_001 = bpy.data.objects.new('Plane.001', me_plane_002)
ob_field = bpy.data.objects.new('Field', None)
ob_plane = bpy.data.objects.new('Plane', me_plane_001)
ob_circle = bpy.data.objects.new('Circle', me_circle_001)
ob_lamp = bpy.data.objects.new('Lamp', light_lamp)
ob_camera = bpy.data.objects.new('Camera', cam_camera)

# ---- transforms, parenting, visibility, modifiers, constraints
ob_plane_001.location = (0.0, 0.0, 5.753)
ob_plane_001.scale = (2.0, 2.0, 2.0)
ob_plane_001.lineart.crease_threshold = 0.0
ob_field.location = (12.18, -1.543e-07, 1.664)
ob_field.rotation_euler = (-1.344e-07, -1.571, 0.0)
ob_field.scale = (6.6, 6.6, 6.6)
ob_field.empty_display_type = 'SINGLE_ARROW'
ob_field.empty_image_offset = (0.0, 0.0)
ob_field.lineart.crease_threshold = 0.0
ob_plane.location = (0.0, 0.0, 0.0)
ob_plane.scale = (25.0, 25.0, 25.0)
ob_plane.lineart.crease_threshold = 0.0
ob_circle.location = (2.163, -2.059e-07, 1.533)
ob_circle.rotation_euler = (-1.344e-07, 1.571, 0.0)
ob_circle.scale = (1.5, 1.5, 1.5)
ob_circle.lineart.crease_threshold = 0.0
_m = ob_circle.modifiers.new('Subsurf', 'SUBSURF')
_m.uv_smooth = 'PRESERVE_CORNERS'
_m.quality = 2
_m.levels = 2
_m.show_only_control_edges = False
_m = ob_circle.modifiers.new('ParticleSystem 1', 'PARTICLE_SYSTEM')
ob_lamp.location = (4.076, 1.005, 5.904)
ob_lamp.rotation_euler = (0.6503, 0.05522, 1.866)
ob_lamp.lock_rotations_4d = False
ob_lamp.empty_display_type = 'ARROWS'
ob_lamp.color = (0.0, 0.0, 0.0, 0.0)
ob_lamp.lineart.crease_threshold = 0.0
ob_camera.location = (-1.18, -5.135, 6.323)
ob_camera.rotation_euler = (0.8363, 0.00921, -0.5384)
ob_camera.lock_rotations_4d = False
ob_camera.empty_display_type = 'ARROWS'
ob_camera.color = (0.0, 0.0, 0.0, 0.0)
ob_camera.display_type = 'WIRE'
ob_camera.lineart.crease_threshold = 0.0

# ---- collection membership
col_collection_1.objects.link(ob_plane_001)
col_collection_1.objects.link(ob_field)
col_collection_1.objects.link(ob_plane)
col_collection_1.objects.link(ob_circle)
col_collection_1.objects.link(ob_lamp)
col_collection_1.objects.link(ob_camera)

# ---- scene / render settings (as saved in the file)
scene.camera = ob_camera
scene.frame_start = 1; scene.frame_end = 250; scene.frame_set(1)
scene.render.engine = 'CYCLES'
scene.render.resolution_x = 1080
scene.render.resolution_percentage = 50
scene.render.dither_intensity = 0.0
scene.cycles.use_denoising = False
scene.cycles.samples = 144
scene.cycles.sampling_pattern = 'TABULATED_SOBOL'
scene.cycles.light_sampling_threshold = 0.0
scene.cycles.use_adaptive_sampling = False
scene.cycles.use_light_tree = False
scene.cycles.blur_glossy = 0.0
scene.cycles.volume_bounces = 1
scene.cycles.pixel_filter_type = 'GAUSSIAN'
scene.cycles.sample_clamp_indirect = 0.0
scene.view_settings.view_transform = 'Standard'
bpy.context.view_layer.update()
